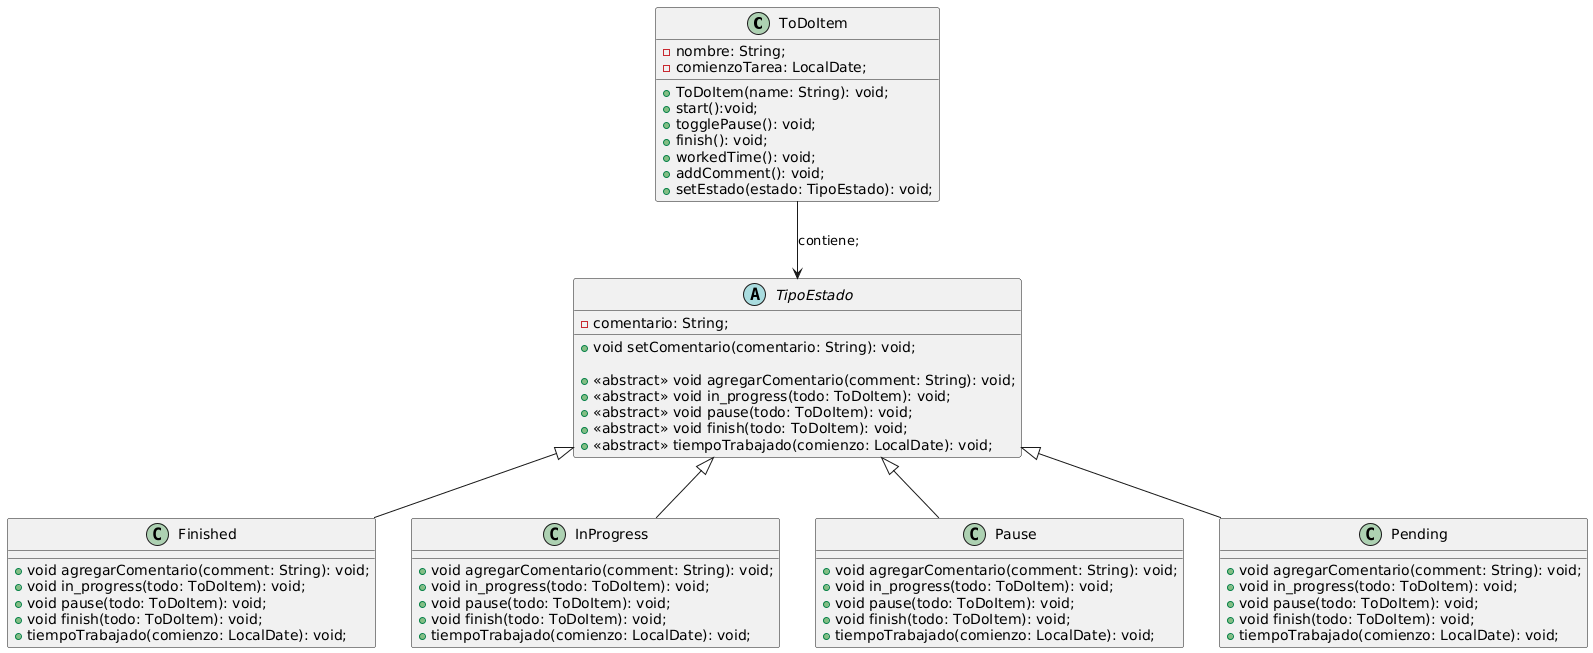

The diagram above was rendered by PlantUML. Its source (embedded in the PNG):
@startuml
class ToDoItem {
    -nombre: String;
    -comienzoTarea: LocalDate;

    +ToDoItem(name: String): void;
    +start():void;
    +togglePause(): void;
    +finish(): void;
    +workedTime(): void;
    +addComment(): void;
    +setEstado(estado: TipoEstado): void;

}


abstract class TipoEstado {
    -comentario: String;

    +void setComentario(comentario: String): void;

    +<<abstract>> void agregarComentario(comment: String): void;
    +<<abstract>> void in_progress(todo: ToDoItem): void;
    +<<abstract>> void pause(todo: ToDoItem): void;
    +<<abstract>> void finish(todo: ToDoItem): void;
    +<<abstract>> tiempoTrabajado(comienzo: LocalDate): void;
}

class Finished extends TipoEstado {
    +void agregarComentario(comment: String): void;
    +void in_progress(todo: ToDoItem): void;
    +void pause(todo: ToDoItem): void;
    +void finish(todo: ToDoItem): void;
    +tiempoTrabajado(comienzo: LocalDate): void;
}

class InProgress extends TipoEstado {
    +void agregarComentario(comment: String): void;
    +void in_progress(todo: ToDoItem): void;
    +void pause(todo: ToDoItem): void;
    +void finish(todo: ToDoItem): void;
    +tiempoTrabajado(comienzo: LocalDate): void;
}

class Pause extends TipoEstado {
    +void agregarComentario(comment: String): void;
    +void in_progress(todo: ToDoItem): void;
    +void pause(todo: ToDoItem): void;
    +void finish(todo: ToDoItem): void;
    +tiempoTrabajado(comienzo: LocalDate): void;
}

class Pending extends TipoEstado {
    +void agregarComentario(comment: String): void;
    +void in_progress(todo: ToDoItem): void;
    +void pause(todo: ToDoItem): void;
    +void finish(todo: ToDoItem): void;
    +tiempoTrabajado(comienzo: LocalDate): void;
}


ToDoItem --> TipoEstado: contiene;
@enduml